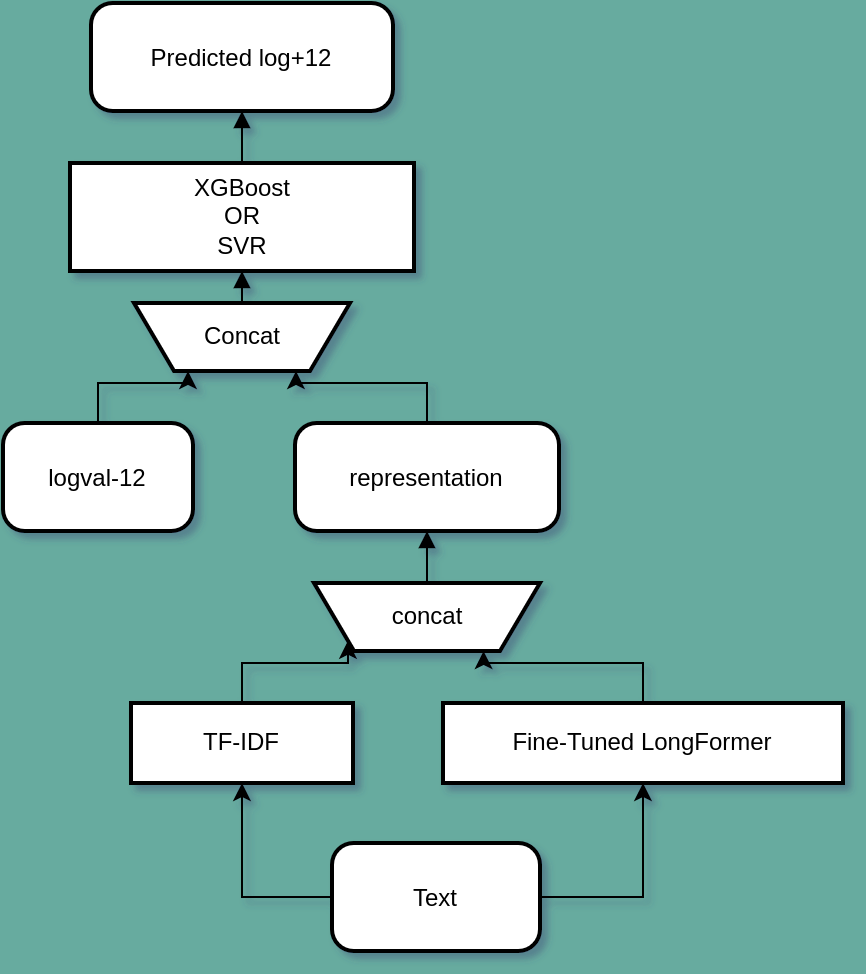

The diagram above was exported from draw.io. Its source (the exported page's mxGraphModel, read from the mxfile embedded in the PNG):
<mxGraphModel dx="994" dy="639" grid="1" gridSize="10" guides="1" tooltips="1" connect="1" arrows="1" fold="1" page="1" pageScale="1" pageWidth="827" pageHeight="1169" background="#67AB9F" math="0" shadow="1">
  <root>
    <mxCell id="0" />
    <mxCell id="1" parent="0" />
    <mxCell id="xRbHutm9LgCtDMtWeDCZ-20" style="edgeStyle=orthogonalEdgeStyle;rounded=0;orthogonalLoop=1;jettySize=auto;html=1;exitX=0;exitY=0.5;exitDx=0;exitDy=0;entryX=0.5;entryY=1;entryDx=0;entryDy=0;labelBackgroundColor=none;fontColor=default;" parent="1" source="xRbHutm9LgCtDMtWeDCZ-1" target="xRbHutm9LgCtDMtWeDCZ-3" edge="1">
      <mxGeometry relative="1" as="geometry" />
    </mxCell>
    <mxCell id="xRbHutm9LgCtDMtWeDCZ-1" value="Text" style="rounded=1;arcSize=20;strokeWidth=2;labelBackgroundColor=none;" parent="1" vertex="1">
      <mxGeometry x="194.5" y="440" width="104" height="54" as="geometry" />
    </mxCell>
    <mxCell id="xRbHutm9LgCtDMtWeDCZ-22" style="edgeStyle=orthogonalEdgeStyle;rounded=0;orthogonalLoop=1;jettySize=auto;html=1;exitX=0.5;exitY=0;exitDx=0;exitDy=0;entryX=0.75;entryY=1;entryDx=0;entryDy=0;labelBackgroundColor=none;fontColor=default;" parent="1" source="xRbHutm9LgCtDMtWeDCZ-2" target="xRbHutm9LgCtDMtWeDCZ-4" edge="1">
      <mxGeometry relative="1" as="geometry" />
    </mxCell>
    <mxCell id="xRbHutm9LgCtDMtWeDCZ-2" value="Fine-Tuned LongFormer" style="whiteSpace=wrap;strokeWidth=2;labelBackgroundColor=none;" parent="1" vertex="1">
      <mxGeometry x="250" y="370" width="200" height="40" as="geometry" />
    </mxCell>
    <mxCell id="xRbHutm9LgCtDMtWeDCZ-21" style="edgeStyle=orthogonalEdgeStyle;rounded=0;orthogonalLoop=1;jettySize=auto;html=1;exitX=0.5;exitY=0;exitDx=0;exitDy=0;entryX=0;entryY=1;entryDx=0;entryDy=0;labelBackgroundColor=none;fontColor=default;" parent="1" source="xRbHutm9LgCtDMtWeDCZ-3" target="xRbHutm9LgCtDMtWeDCZ-4" edge="1">
      <mxGeometry relative="1" as="geometry" />
    </mxCell>
    <mxCell id="xRbHutm9LgCtDMtWeDCZ-3" value="TF-IDF" style="whiteSpace=wrap;strokeWidth=2;labelBackgroundColor=none;" parent="1" vertex="1">
      <mxGeometry x="94" y="370" width="111" height="40" as="geometry" />
    </mxCell>
    <mxCell id="xRbHutm9LgCtDMtWeDCZ-4" value="concat" style="shape=trapezoid;perimeter=trapezoidPerimeter;fixedSize=1;strokeWidth=2;whiteSpace=wrap;flipV=1;labelBackgroundColor=none;" parent="1" vertex="1">
      <mxGeometry x="185.5" y="310" width="113" height="34" as="geometry" />
    </mxCell>
    <mxCell id="xRbHutm9LgCtDMtWeDCZ-23" style="edgeStyle=orthogonalEdgeStyle;rounded=0;orthogonalLoop=1;jettySize=auto;html=1;exitX=0.5;exitY=0;exitDx=0;exitDy=0;entryX=0.75;entryY=1;entryDx=0;entryDy=0;labelBackgroundColor=none;fontColor=default;" parent="1" source="xRbHutm9LgCtDMtWeDCZ-5" target="xRbHutm9LgCtDMtWeDCZ-7" edge="1">
      <mxGeometry relative="1" as="geometry" />
    </mxCell>
    <mxCell id="xRbHutm9LgCtDMtWeDCZ-5" value="representation" style="rounded=1;arcSize=20;strokeWidth=2;labelBackgroundColor=none;" parent="1" vertex="1">
      <mxGeometry x="176" y="230" width="132" height="54" as="geometry" />
    </mxCell>
    <mxCell id="xRbHutm9LgCtDMtWeDCZ-24" style="edgeStyle=orthogonalEdgeStyle;rounded=0;orthogonalLoop=1;jettySize=auto;html=1;exitX=0.5;exitY=0;exitDx=0;exitDy=0;entryX=0.25;entryY=1;entryDx=0;entryDy=0;labelBackgroundColor=none;fontColor=default;" parent="1" source="xRbHutm9LgCtDMtWeDCZ-6" target="xRbHutm9LgCtDMtWeDCZ-7" edge="1">
      <mxGeometry relative="1" as="geometry" />
    </mxCell>
    <mxCell id="xRbHutm9LgCtDMtWeDCZ-6" value="logval-12" style="rounded=1;arcSize=20;strokeWidth=2;labelBackgroundColor=none;" parent="1" vertex="1">
      <mxGeometry x="30" y="230" width="95" height="54" as="geometry" />
    </mxCell>
    <mxCell id="xRbHutm9LgCtDMtWeDCZ-7" value="Concat" style="shape=trapezoid;perimeter=trapezoidPerimeter;fixedSize=1;strokeWidth=2;whiteSpace=wrap;flipV=1;labelBackgroundColor=none;" parent="1" vertex="1">
      <mxGeometry x="95.5" y="170" width="108" height="34" as="geometry" />
    </mxCell>
    <mxCell id="xRbHutm9LgCtDMtWeDCZ-8" value="XGBoost&#10;OR&#10;SVR" style="whiteSpace=wrap;strokeWidth=2;labelBackgroundColor=none;" parent="1" vertex="1">
      <mxGeometry x="63.5" y="100" width="172" height="54" as="geometry" />
    </mxCell>
    <mxCell id="xRbHutm9LgCtDMtWeDCZ-9" value="Predicted log+12" style="rounded=1;arcSize=20;strokeWidth=2;labelBackgroundColor=none;" parent="1" vertex="1">
      <mxGeometry x="74" y="20" width="151" height="54" as="geometry" />
    </mxCell>
    <mxCell id="xRbHutm9LgCtDMtWeDCZ-14" value="" style="curved=1;startArrow=none;endArrow=block;exitX=0.5;exitY=0;entryX=0.5;entryY=1;rounded=0;labelBackgroundColor=none;fontColor=default;" parent="1" source="xRbHutm9LgCtDMtWeDCZ-4" target="xRbHutm9LgCtDMtWeDCZ-5" edge="1">
      <mxGeometry relative="1" as="geometry">
        <Array as="points" />
      </mxGeometry>
    </mxCell>
    <mxCell id="xRbHutm9LgCtDMtWeDCZ-17" value="" style="curved=1;startArrow=none;endArrow=block;exitX=0.5;exitY=0;entryX=0.5;entryY=1;rounded=0;labelBackgroundColor=none;fontColor=default;" parent="1" source="xRbHutm9LgCtDMtWeDCZ-7" target="xRbHutm9LgCtDMtWeDCZ-8" edge="1">
      <mxGeometry relative="1" as="geometry">
        <Array as="points" />
      </mxGeometry>
    </mxCell>
    <mxCell id="xRbHutm9LgCtDMtWeDCZ-18" value="" style="curved=1;startArrow=none;endArrow=block;exitX=0.5;exitY=0;entryX=0.5;entryY=1;rounded=0;labelBackgroundColor=none;fontColor=default;" parent="1" source="xRbHutm9LgCtDMtWeDCZ-8" target="xRbHutm9LgCtDMtWeDCZ-9" edge="1">
      <mxGeometry relative="1" as="geometry">
        <Array as="points" />
      </mxGeometry>
    </mxCell>
    <mxCell id="xRbHutm9LgCtDMtWeDCZ-19" style="edgeStyle=orthogonalEdgeStyle;rounded=0;orthogonalLoop=1;jettySize=auto;html=1;exitX=1;exitY=0.5;exitDx=0;exitDy=0;entryX=0.5;entryY=1;entryDx=0;entryDy=0;labelBackgroundColor=none;fontColor=default;" parent="1" source="xRbHutm9LgCtDMtWeDCZ-1" target="xRbHutm9LgCtDMtWeDCZ-2" edge="1">
      <mxGeometry relative="1" as="geometry" />
    </mxCell>
  </root>
</mxGraphModel>